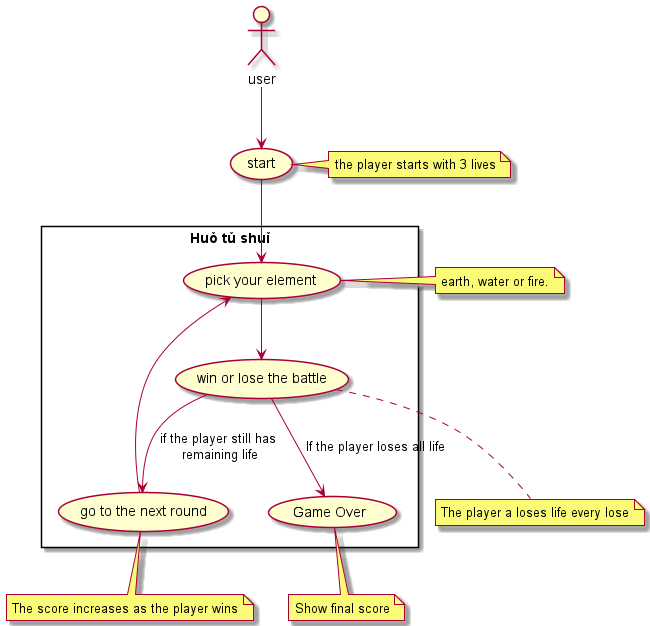

The diagram above was rendered by PlantUML. Its source (embedded in the PNG):
@startuml
actor "user" as x
rectangle "Huǒ tǔ shuǐ"  {
usecase "pick your element" as UC1
usecase "win or lose the battle" as UC2
usecase "go to the next round" as UC3
usecase "Game Over" as UC4
}
(start) as y
x --> y
note right of y : the player starts with 3 lives
y --> UC1
note right of UC1 :earth, water or fire.
UC1 --> UC2
UC2 --> UC3 : "if the player still has \nremaining life"
UC2 --> UC4 : "If the player loses all life"
UC3 --> UC1
note "The score increases as the player wins" as N3
UC3 .. N3
note "Show final score" as n
UC4 .. n
note "The player a loses life every lose" as z
UC2 .. z
@enduml